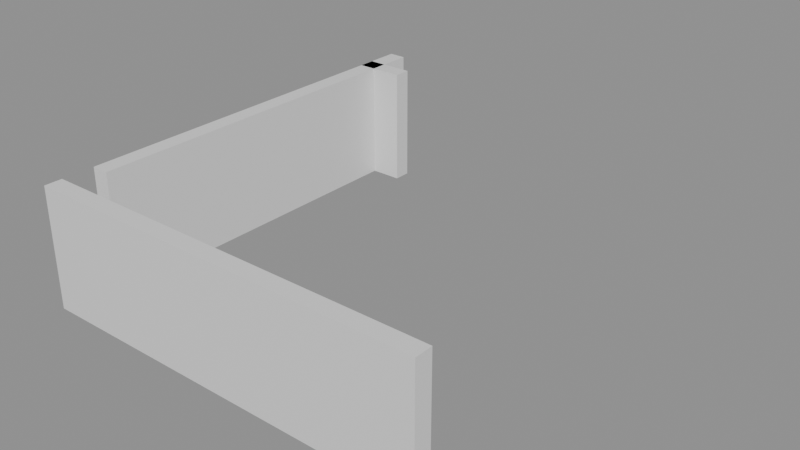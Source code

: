 # Source: building_lego.blend  (saved by Blender 5.0.119; exported with 4.5.12 LTS)
import bpy
from mathutils import Matrix  # noqa: F401  (used for matrix-valued properties, if any)

bpy.ops.wm.read_factory_settings(use_empty=True)
scene = bpy.context.scene
scene.name = 'Scene'

# ---- collections
col_01_paredes_externas = bpy.data.collections.new('01_Paredes_Externas'); scene.collection.children.link(col_01_paredes_externas)

# ---- materials (node trees are filled in below, after node groups)
mat_mat_parede_externa = bpy.data.materials.new('Mat_Parede_Externa')

# ---- material node trees
mat_mat_parede_externa.use_nodes = True; mat_mat_parede_externa.node_tree.nodes.clear()
_N = mat_mat_parede_externa.node_tree.nodes; _L = mat_mat_parede_externa.node_tree.links
n0 = _N.new('ShaderNodeBsdfPrincipled'); n0.name = 'BSDF - Pré-fundamentado'; n0.location = (-200, 100)
n1 = _N.new('ShaderNodeOutputMaterial'); n1.name = 'Saída de material'; n1.location = (200, 100)
_L.new(n0.outputs[0], n1.inputs[0])
n1.is_active_output = True

# ---- meshes
me_bloco_stone_post_4480_1352_z0 = bpy.data.meshes.new('Bloco_stone_post_4480_1352_z0')
me_bloco_stone_post_4480_1352_z0.from_pydata([(-0.5, -0.175, -1.2), (0.5, -0.175, -1.2), (0.5, 0.175, -1.2), (-0.5, 0.175, -1.2), (-0.5, -0.175, 1.2), (0.5, -0.175, 1.2), (0.5, 0.175, 1.2), (-0.5, 0.175, 1.2)], [], [(0, 1, 2, 3), (4, 7, 6, 5), (0, 4, 5, 1), (2, 6, 7, 3), (0, 3, 7, 4), (1, 5, 6, 2)])
me_bloco_stone_post_4480_1352_z0.materials.append(mat_mat_parede_externa)
me_bloco_stone_post_4480_1352_z0.update()
me_bloco_stone_wall_4481_1352_z0 = bpy.data.meshes.new('Bloco_stone_wall_4481_1352_z0')
me_bloco_stone_wall_4481_1352_z0.from_pydata([(-0.5, -0.175, -1.2), (0.5, -0.175, -1.2), (0.5, 0.175, -1.2), (-0.5, 0.175, -1.2), (-0.5, -0.175, 1.2), (0.5, -0.175, 1.2), (0.5, 0.175, 1.2), (-0.5, 0.175, 1.2)], [], [(0, 1, 2, 3), (4, 7, 6, 5), (0, 4, 5, 1), (2, 6, 7, 3), (0, 3, 7, 4), (1, 5, 6, 2)])
me_bloco_stone_wall_4481_1352_z0.materials.append(mat_mat_parede_externa)
me_bloco_stone_wall_4481_1352_z0.update()
me_bloco_stone_wall_4482_1352_z0 = bpy.data.meshes.new('Bloco_stone_wall_4482_1352_z0')
me_bloco_stone_wall_4482_1352_z0.from_pydata([(-0.5, -0.175, -1.2), (0.5, -0.175, -1.2), (0.5, 0.175, -1.2), (-0.5, 0.175, -1.2), (-0.5, -0.175, 1.2), (0.5, -0.175, 1.2), (0.5, 0.175, 1.2), (-0.5, 0.175, 1.2)], [], [(0, 1, 2, 3), (4, 7, 6, 5), (0, 4, 5, 1), (2, 6, 7, 3), (0, 3, 7, 4), (1, 5, 6, 2)])
me_bloco_stone_wall_4482_1352_z0.materials.append(mat_mat_parede_externa)
me_bloco_stone_wall_4482_1352_z0.update()
me_bloco_stone_wall_4483_1352_z0 = bpy.data.meshes.new('Bloco_stone_wall_4483_1352_z0')
me_bloco_stone_wall_4483_1352_z0.from_pydata([(-0.5, -0.175, -1.2), (0.5, -0.175, -1.2), (0.5, 0.175, -1.2), (-0.5, 0.175, -1.2), (-0.5, -0.175, 1.2), (0.5, -0.175, 1.2), (0.5, 0.175, 1.2), (-0.5, 0.175, 1.2)], [], [(0, 1, 2, 3), (4, 7, 6, 5), (0, 4, 5, 1), (2, 6, 7, 3), (0, 3, 7, 4), (1, 5, 6, 2)])
me_bloco_stone_wall_4483_1352_z0.materials.append(mat_mat_parede_externa)
me_bloco_stone_wall_4483_1352_z0.update()
me_bloco_stone_wall_4484_1352_z0 = bpy.data.meshes.new('Bloco_stone_wall_4484_1352_z0')
me_bloco_stone_wall_4484_1352_z0.from_pydata([(-0.5, -0.175, -1.2), (0.5, -0.175, -1.2), (0.5, 0.175, -1.2), (-0.5, 0.175, -1.2), (-0.5, -0.175, 1.2), (0.5, -0.175, 1.2), (0.5, 0.175, 1.2), (-0.5, 0.175, 1.2)], [], [(0, 1, 2, 3), (4, 7, 6, 5), (0, 4, 5, 1), (2, 6, 7, 3), (0, 3, 7, 4), (1, 5, 6, 2)])
me_bloco_stone_wall_4484_1352_z0.materials.append(mat_mat_parede_externa)
me_bloco_stone_wall_4484_1352_z0.update()
me_bloco_stone_wall_4485_1352_z0 = bpy.data.meshes.new('Bloco_stone_wall_4485_1352_z0')
me_bloco_stone_wall_4485_1352_z0.from_pydata([(-0.5, -0.175, -1.2), (0.5, -0.175, -1.2), (0.5, 0.175, -1.2), (-0.5, 0.175, -1.2), (-0.5, -0.175, 1.2), (0.5, -0.175, 1.2), (0.5, 0.175, 1.2), (-0.5, 0.175, 1.2)], [], [(0, 1, 2, 3), (4, 7, 6, 5), (0, 4, 5, 1), (2, 6, 7, 3), (0, 3, 7, 4), (1, 5, 6, 2)])
me_bloco_stone_wall_4485_1352_z0.materials.append(mat_mat_parede_externa)
me_bloco_stone_wall_4485_1352_z0.update()
me_bloco_stone_wall_4486_1352_z0 = bpy.data.meshes.new('Bloco_stone_wall_4486_1352_z0')
me_bloco_stone_wall_4486_1352_z0.from_pydata([(-0.5, -0.175, -1.2), (0.5, -0.175, -1.2), (0.5, 0.175, -1.2), (-0.5, 0.175, -1.2), (-0.5, -0.175, 1.2), (0.5, -0.175, 1.2), (0.5, 0.175, 1.2), (-0.5, 0.175, 1.2)], [], [(0, 1, 2, 3), (4, 7, 6, 5), (0, 4, 5, 1), (2, 6, 7, 3), (0, 3, 7, 4), (1, 5, 6, 2)])
me_bloco_stone_wall_4486_1352_z0.materials.append(mat_mat_parede_externa)
me_bloco_stone_wall_4486_1352_z0.update()
me_bloco_stone_wall_4487_1352_z0 = bpy.data.meshes.new('Bloco_stone_wall_4487_1352_z0')
me_bloco_stone_wall_4487_1352_z0.from_pydata([(-0.5, -0.175, -1.2), (0.5, -0.175, -1.2), (0.5, 0.175, -1.2), (-0.5, 0.175, -1.2), (-0.5, -0.175, 1.2), (0.5, -0.175, 1.2), (0.5, 0.175, 1.2), (-0.5, 0.175, 1.2)], [], [(0, 1, 2, 3), (4, 7, 6, 5), (0, 4, 5, 1), (2, 6, 7, 3), (0, 3, 7, 4), (1, 5, 6, 2)])
me_bloco_stone_wall_4487_1352_z0.materials.append(mat_mat_parede_externa)
me_bloco_stone_wall_4487_1352_z0.update()
me_bloco_stone_wall_4480_1360_z0 = bpy.data.meshes.new('Bloco_stone_wall_4480_1360_z0')
me_bloco_stone_wall_4480_1360_z0.from_pydata([(-0.5, -0.175, -1.2), (0.5, -0.175, -1.2), (0.5, 0.175, -1.2), (-0.5, 0.175, -1.2), (-0.5, -0.175, 1.2), (0.5, -0.175, 1.2), (0.5, 0.175, 1.2), (-0.5, 0.175, 1.2)], [], [(0, 1, 2, 3), (4, 7, 6, 5), (0, 4, 5, 1), (2, 6, 7, 3), (0, 3, 7, 4), (1, 5, 6, 2)])
me_bloco_stone_wall_4480_1360_z0.materials.append(mat_mat_parede_externa)
me_bloco_stone_wall_4480_1360_z0.update()
me_bloco_stone_wall_4480_1353_z0 = bpy.data.meshes.new('Bloco_stone_wall_4480_1353_z0')
me_bloco_stone_wall_4480_1353_z0.from_pydata([(-0.175, -0.5, -1.2), (0.175, -0.5, -1.2), (0.175, 0.5, -1.2), (-0.175, 0.5, -1.2), (-0.175, -0.5, 1.2), (0.175, -0.5, 1.2), (0.175, 0.5, 1.2), (-0.175, 0.5, 1.2)], [], [(0, 1, 2, 3), (4, 7, 6, 5), (0, 4, 5, 1), (2, 6, 7, 3), (0, 3, 7, 4), (1, 5, 6, 2)])
me_bloco_stone_wall_4480_1353_z0.materials.append(mat_mat_parede_externa)
me_bloco_stone_wall_4480_1353_z0.update()
me_bloco_stone_wall_4480_1354_z0 = bpy.data.meshes.new('Bloco_stone_wall_4480_1354_z0')
me_bloco_stone_wall_4480_1354_z0.from_pydata([(-0.175, -0.5, -1.2), (0.175, -0.5, -1.2), (0.175, 0.5, -1.2), (-0.175, 0.5, -1.2), (-0.175, -0.5, 1.2), (0.175, -0.5, 1.2), (0.175, 0.5, 1.2), (-0.175, 0.5, 1.2)], [], [(0, 1, 2, 3), (4, 7, 6, 5), (0, 4, 5, 1), (2, 6, 7, 3), (0, 3, 7, 4), (1, 5, 6, 2)])
me_bloco_stone_wall_4480_1354_z0.materials.append(mat_mat_parede_externa)
me_bloco_stone_wall_4480_1354_z0.update()
me_bloco_stone_wall_4480_1355_z0 = bpy.data.meshes.new('Bloco_stone_wall_4480_1355_z0')
me_bloco_stone_wall_4480_1355_z0.from_pydata([(-0.175, -0.5, -1.2), (0.175, -0.5, -1.2), (0.175, 0.5, -1.2), (-0.175, 0.5, -1.2), (-0.175, -0.5, 1.2), (0.175, -0.5, 1.2), (0.175, 0.5, 1.2), (-0.175, 0.5, 1.2)], [], [(0, 1, 2, 3), (4, 7, 6, 5), (0, 4, 5, 1), (2, 6, 7, 3), (0, 3, 7, 4), (1, 5, 6, 2)])
me_bloco_stone_wall_4480_1355_z0.materials.append(mat_mat_parede_externa)
me_bloco_stone_wall_4480_1355_z0.update()
me_bloco_stone_wall_4480_1356_z0 = bpy.data.meshes.new('Bloco_stone_wall_4480_1356_z0')
me_bloco_stone_wall_4480_1356_z0.from_pydata([(-0.175, -0.5, -1.2), (0.175, -0.5, -1.2), (0.175, 0.5, -1.2), (-0.175, 0.5, -1.2), (-0.175, -0.5, 1.2), (0.175, -0.5, 1.2), (0.175, 0.5, 1.2), (-0.175, 0.5, 1.2)], [], [(0, 1, 2, 3), (4, 7, 6, 5), (0, 4, 5, 1), (2, 6, 7, 3), (0, 3, 7, 4), (1, 5, 6, 2)])
me_bloco_stone_wall_4480_1356_z0.materials.append(mat_mat_parede_externa)
me_bloco_stone_wall_4480_1356_z0.update()
me_bloco_stone_wall_4480_1357_z0 = bpy.data.meshes.new('Bloco_stone_wall_4480_1357_z0')
me_bloco_stone_wall_4480_1357_z0.from_pydata([(-0.175, -0.5, -1.2), (0.175, -0.5, -1.2), (0.175, 0.5, -1.2), (-0.175, 0.5, -1.2), (-0.175, -0.5, 1.2), (0.175, -0.5, 1.2), (0.175, 0.5, 1.2), (-0.175, 0.5, 1.2)], [], [(0, 1, 2, 3), (4, 7, 6, 5), (0, 4, 5, 1), (2, 6, 7, 3), (0, 3, 7, 4), (1, 5, 6, 2)])
me_bloco_stone_wall_4480_1357_z0.materials.append(mat_mat_parede_externa)
me_bloco_stone_wall_4480_1357_z0.update()
me_bloco_stone_wall_4480_1358_z0 = bpy.data.meshes.new('Bloco_stone_wall_4480_1358_z0')
me_bloco_stone_wall_4480_1358_z0.from_pydata([(-0.175, -0.5, -1.2), (0.175, -0.5, -1.2), (0.175, 0.5, -1.2), (-0.175, 0.5, -1.2), (-0.175, -0.5, 1.2), (0.175, -0.5, 1.2), (0.175, 0.5, 1.2), (-0.175, 0.5, 1.2)], [], [(0, 1, 2, 3), (4, 7, 6, 5), (0, 4, 5, 1), (2, 6, 7, 3), (0, 3, 7, 4), (1, 5, 6, 2)])
me_bloco_stone_wall_4480_1358_z0.materials.append(mat_mat_parede_externa)
me_bloco_stone_wall_4480_1358_z0.update()
me_bloco_stone_wall_4480_1359_z0 = bpy.data.meshes.new('Bloco_stone_wall_4480_1359_z0')
me_bloco_stone_wall_4480_1359_z0.from_pydata([(-0.175, -0.5, -1.2), (0.175, -0.5, -1.2), (0.175, 0.5, -1.2), (-0.175, 0.5, -1.2), (-0.175, -0.5, 1.2), (0.175, -0.5, 1.2), (0.175, 0.5, 1.2), (-0.175, 0.5, 1.2)], [], [(0, 1, 2, 3), (4, 7, 6, 5), (0, 4, 5, 1), (2, 6, 7, 3), (0, 3, 7, 4), (1, 5, 6, 2)])
me_bloco_stone_wall_4480_1359_z0.materials.append(mat_mat_parede_externa)
me_bloco_stone_wall_4480_1359_z0.update()
me_bloco_stone_wall_4480_1360_z0_001 = bpy.data.meshes.new('Bloco_stone_wall_4480_1360_z0.001')
me_bloco_stone_wall_4480_1360_z0_001.from_pydata([(-0.175, -0.5, -1.2), (0.175, -0.5, -1.2), (0.175, 0.5, -1.2), (-0.175, 0.5, -1.2), (-0.175, -0.5, 1.2), (0.175, -0.5, 1.2), (0.175, 0.5, 1.2), (-0.175, 0.5, 1.2)], [], [(0, 1, 2, 3), (4, 7, 6, 5), (0, 4, 5, 1), (2, 6, 7, 3), (0, 3, 7, 4), (1, 5, 6, 2)])
me_bloco_stone_wall_4480_1360_z0_001.materials.append(mat_mat_parede_externa)
me_bloco_stone_wall_4480_1360_z0_001.update()

# ---- objects
ob_parede_externa_norte_y1352_x4480_4487 = bpy.data.objects.new('Parede_Externa_Norte_Y1352_X4480_4487', None)
ob_bloco_stone_post_4480_1352_z0 = bpy.data.objects.new('Bloco_stone_post_4480_1352_z0', me_bloco_stone_post_4480_1352_z0)
ob_bloco_stone_wall_4481_1352_z0 = bpy.data.objects.new('Bloco_stone_wall_4481_1352_z0', me_bloco_stone_wall_4481_1352_z0)
ob_bloco_stone_wall_4482_1352_z0 = bpy.data.objects.new('Bloco_stone_wall_4482_1352_z0', me_bloco_stone_wall_4482_1352_z0)
ob_bloco_stone_wall_4483_1352_z0 = bpy.data.objects.new('Bloco_stone_wall_4483_1352_z0', me_bloco_stone_wall_4483_1352_z0)
ob_bloco_stone_wall_4484_1352_z0 = bpy.data.objects.new('Bloco_stone_wall_4484_1352_z0', me_bloco_stone_wall_4484_1352_z0)
ob_bloco_stone_wall_4485_1352_z0 = bpy.data.objects.new('Bloco_stone_wall_4485_1352_z0', me_bloco_stone_wall_4485_1352_z0)
ob_bloco_stone_wall_4486_1352_z0 = bpy.data.objects.new('Bloco_stone_wall_4486_1352_z0', me_bloco_stone_wall_4486_1352_z0)
ob_bloco_stone_wall_4487_1352_z0 = bpy.data.objects.new('Bloco_stone_wall_4487_1352_z0', me_bloco_stone_wall_4487_1352_z0)
ob_parede_externa_sul_y1360_x4480_4480 = bpy.data.objects.new('Parede_Externa_Sul_Y1360_X4480_4480', None)
ob_bloco_stone_wall_4480_1360_z0 = bpy.data.objects.new('Bloco_stone_wall_4480_1360_z0', me_bloco_stone_wall_4480_1360_z0)
ob_parede_externa_oeste_x4480_y1353_1360 = bpy.data.objects.new('Parede_Externa_Oeste_X4480_Y1353_1360', None)
ob_bloco_stone_wall_4480_1353_z0 = bpy.data.objects.new('Bloco_stone_wall_4480_1353_z0', me_bloco_stone_wall_4480_1353_z0)
ob_bloco_stone_wall_4480_1354_z0 = bpy.data.objects.new('Bloco_stone_wall_4480_1354_z0', me_bloco_stone_wall_4480_1354_z0)
ob_bloco_stone_wall_4480_1355_z0 = bpy.data.objects.new('Bloco_stone_wall_4480_1355_z0', me_bloco_stone_wall_4480_1355_z0)
ob_bloco_stone_wall_4480_1356_z0 = bpy.data.objects.new('Bloco_stone_wall_4480_1356_z0', me_bloco_stone_wall_4480_1356_z0)
ob_bloco_stone_wall_4480_1357_z0 = bpy.data.objects.new('Bloco_stone_wall_4480_1357_z0', me_bloco_stone_wall_4480_1357_z0)
ob_bloco_stone_wall_4480_1358_z0 = bpy.data.objects.new('Bloco_stone_wall_4480_1358_z0', me_bloco_stone_wall_4480_1358_z0)
ob_bloco_stone_wall_4480_1359_z0 = bpy.data.objects.new('Bloco_stone_wall_4480_1359_z0', me_bloco_stone_wall_4480_1359_z0)
ob_bloco_stone_wall_4480_1360_z0_001 = bpy.data.objects.new('Bloco_stone_wall_4480_1360_z0.001', me_bloco_stone_wall_4480_1360_z0_001)

# ---- transforms, parenting, visibility, modifiers, constraints
ob_parede_externa_norte_y1352_x4480_4487.location = (0.0, -4.0, 0.0)
ob_parede_externa_norte_y1352_x4480_4487.empty_display_type = 'CUBE'
ob_bloco_stone_post_4480_1352_z0.parent = ob_parede_externa_norte_y1352_x4480_4487
ob_bloco_stone_post_4480_1352_z0.matrix_parent_inverse = Matrix(((1.0, -0.0, 0.0, -0.0), (-0.0, 1.0, -0.0, 4.0), (0.0, -0.0, 1.0, -0.0), (-0.0, 0.0, -0.0, 1.0)))
ob_bloco_stone_post_4480_1352_z0.location = (-3.5, -4.325, 1.2)
ob_bloco_stone_wall_4481_1352_z0.parent = ob_parede_externa_norte_y1352_x4480_4487
ob_bloco_stone_wall_4481_1352_z0.matrix_parent_inverse = Matrix(((1.0, -0.0, 0.0, -0.0), (-0.0, 1.0, -0.0, 4.0), (0.0, -0.0, 1.0, -0.0), (-0.0, 0.0, -0.0, 1.0)))
ob_bloco_stone_wall_4481_1352_z0.location = (-2.5, -4.325, 1.2)
ob_bloco_stone_wall_4482_1352_z0.parent = ob_parede_externa_norte_y1352_x4480_4487
ob_bloco_stone_wall_4482_1352_z0.matrix_parent_inverse = Matrix(((1.0, -0.0, 0.0, -0.0), (-0.0, 1.0, -0.0, 4.0), (0.0, -0.0, 1.0, -0.0), (-0.0, 0.0, -0.0, 1.0)))
ob_bloco_stone_wall_4482_1352_z0.location = (-1.5, -4.325, 1.2)
ob_bloco_stone_wall_4483_1352_z0.parent = ob_parede_externa_norte_y1352_x4480_4487
ob_bloco_stone_wall_4483_1352_z0.matrix_parent_inverse = Matrix(((1.0, -0.0, 0.0, -0.0), (-0.0, 1.0, -0.0, 4.0), (0.0, -0.0, 1.0, -0.0), (-0.0, 0.0, -0.0, 1.0)))
ob_bloco_stone_wall_4483_1352_z0.location = (-0.5, -4.325, 1.2)
ob_bloco_stone_wall_4484_1352_z0.parent = ob_parede_externa_norte_y1352_x4480_4487
ob_bloco_stone_wall_4484_1352_z0.matrix_parent_inverse = Matrix(((1.0, -0.0, 0.0, -0.0), (-0.0, 1.0, -0.0, 4.0), (0.0, -0.0, 1.0, -0.0), (-0.0, 0.0, -0.0, 1.0)))
ob_bloco_stone_wall_4484_1352_z0.location = (0.5, -4.325, 1.2)
ob_bloco_stone_wall_4485_1352_z0.parent = ob_parede_externa_norte_y1352_x4480_4487
ob_bloco_stone_wall_4485_1352_z0.matrix_parent_inverse = Matrix(((1.0, -0.0, 0.0, -0.0), (-0.0, 1.0, -0.0, 4.0), (0.0, -0.0, 1.0, -0.0), (-0.0, 0.0, -0.0, 1.0)))
ob_bloco_stone_wall_4485_1352_z0.location = (1.5, -4.325, 1.2)
ob_bloco_stone_wall_4486_1352_z0.parent = ob_parede_externa_norte_y1352_x4480_4487
ob_bloco_stone_wall_4486_1352_z0.matrix_parent_inverse = Matrix(((1.0, -0.0, 0.0, -0.0), (-0.0, 1.0, -0.0, 4.0), (0.0, -0.0, 1.0, -0.0), (-0.0, 0.0, -0.0, 1.0)))
ob_bloco_stone_wall_4486_1352_z0.location = (2.5, -4.325, 1.2)
ob_bloco_stone_wall_4487_1352_z0.parent = ob_parede_externa_norte_y1352_x4480_4487
ob_bloco_stone_wall_4487_1352_z0.matrix_parent_inverse = Matrix(((1.0, -0.0, 0.0, -0.0), (-0.0, 1.0, -0.0, 4.0), (0.0, -0.0, 1.0, -0.0), (-0.0, 0.0, -0.0, 1.0)))
ob_bloco_stone_wall_4487_1352_z0.location = (3.5, -4.325, 1.2)
ob_parede_externa_sul_y1360_x4480_4480.location = (-3.5, 4.0, 0.0)
ob_parede_externa_sul_y1360_x4480_4480.empty_display_type = 'CUBE'
ob_bloco_stone_wall_4480_1360_z0.parent = ob_parede_externa_sul_y1360_x4480_4480
ob_bloco_stone_wall_4480_1360_z0.matrix_parent_inverse = Matrix(((1.0, -0.0, 0.0, 3.5), (-0.0, 1.0, -0.0, -4.0), (0.0, -0.0, 1.0, -0.0), (-0.0, 0.0, -0.0, 1.0)))
ob_bloco_stone_wall_4480_1360_z0.location = (-3.5, 3.675, 1.2)
ob_parede_externa_oeste_x4480_y1353_1360.location = (-3.5, 0.5, 0.0)
ob_parede_externa_oeste_x4480_y1353_1360.empty_display_type = 'CUBE'
ob_bloco_stone_wall_4480_1353_z0.parent = ob_parede_externa_oeste_x4480_y1353_1360
ob_bloco_stone_wall_4480_1353_z0.matrix_parent_inverse = Matrix(((1.0, -0.0, 0.0, 3.5), (-0.0, 1.0, -0.0, -0.5), (0.0, -0.0, 1.0, -0.0), (-0.0, 0.0, -0.0, 1.0)))
ob_bloco_stone_wall_4480_1353_z0.location = (-3.825, -3.0, 1.2)
ob_bloco_stone_wall_4480_1354_z0.parent = ob_parede_externa_oeste_x4480_y1353_1360
ob_bloco_stone_wall_4480_1354_z0.matrix_parent_inverse = Matrix(((1.0, -0.0, 0.0, 3.5), (-0.0, 1.0, -0.0, -0.5), (0.0, -0.0, 1.0, -0.0), (-0.0, 0.0, -0.0, 1.0)))
ob_bloco_stone_wall_4480_1354_z0.location = (-3.825, -2.0, 1.2)
ob_bloco_stone_wall_4480_1355_z0.parent = ob_parede_externa_oeste_x4480_y1353_1360
ob_bloco_stone_wall_4480_1355_z0.matrix_parent_inverse = Matrix(((1.0, -0.0, 0.0, 3.5), (-0.0, 1.0, -0.0, -0.5), (0.0, -0.0, 1.0, -0.0), (-0.0, 0.0, -0.0, 1.0)))
ob_bloco_stone_wall_4480_1355_z0.location = (-3.825, -1.0, 1.2)
ob_bloco_stone_wall_4480_1356_z0.parent = ob_parede_externa_oeste_x4480_y1353_1360
ob_bloco_stone_wall_4480_1356_z0.matrix_parent_inverse = Matrix(((1.0, -0.0, 0.0, 3.5), (-0.0, 1.0, -0.0, -0.5), (0.0, -0.0, 1.0, -0.0), (-0.0, 0.0, -0.0, 1.0)))
ob_bloco_stone_wall_4480_1356_z0.location = (-3.825, 0.0, 1.2)
ob_bloco_stone_wall_4480_1357_z0.parent = ob_parede_externa_oeste_x4480_y1353_1360
ob_bloco_stone_wall_4480_1357_z0.matrix_parent_inverse = Matrix(((1.0, -0.0, 0.0, 3.5), (-0.0, 1.0, -0.0, -0.5), (0.0, -0.0, 1.0, -0.0), (-0.0, 0.0, -0.0, 1.0)))
ob_bloco_stone_wall_4480_1357_z0.location = (-3.825, 1.0, 1.2)
ob_bloco_stone_wall_4480_1358_z0.parent = ob_parede_externa_oeste_x4480_y1353_1360
ob_bloco_stone_wall_4480_1358_z0.matrix_parent_inverse = Matrix(((1.0, -0.0, 0.0, 3.5), (-0.0, 1.0, -0.0, -0.5), (0.0, -0.0, 1.0, -0.0), (-0.0, 0.0, -0.0, 1.0)))
ob_bloco_stone_wall_4480_1358_z0.location = (-3.825, 2.0, 1.2)
ob_bloco_stone_wall_4480_1359_z0.parent = ob_parede_externa_oeste_x4480_y1353_1360
ob_bloco_stone_wall_4480_1359_z0.matrix_parent_inverse = Matrix(((1.0, -0.0, 0.0, 3.5), (-0.0, 1.0, -0.0, -0.5), (0.0, -0.0, 1.0, -0.0), (-0.0, 0.0, -0.0, 1.0)))
ob_bloco_stone_wall_4480_1359_z0.location = (-3.825, 3.0, 1.2)
ob_bloco_stone_wall_4480_1360_z0_001.parent = ob_parede_externa_oeste_x4480_y1353_1360
ob_bloco_stone_wall_4480_1360_z0_001.matrix_parent_inverse = Matrix(((1.0, -0.0, 0.0, 3.5), (-0.0, 1.0, -0.0, -0.5), (0.0, -0.0, 1.0, -0.0), (-0.0, 0.0, -0.0, 1.0)))
ob_bloco_stone_wall_4480_1360_z0_001.location = (-3.825, 4.0, 1.2)

# ---- collection membership
col_01_paredes_externas.objects.link(ob_parede_externa_norte_y1352_x4480_4487)
col_01_paredes_externas.objects.link(ob_bloco_stone_post_4480_1352_z0)
col_01_paredes_externas.objects.link(ob_bloco_stone_wall_4481_1352_z0)
col_01_paredes_externas.objects.link(ob_bloco_stone_wall_4482_1352_z0)
col_01_paredes_externas.objects.link(ob_bloco_stone_wall_4483_1352_z0)
col_01_paredes_externas.objects.link(ob_bloco_stone_wall_4484_1352_z0)
col_01_paredes_externas.objects.link(ob_bloco_stone_wall_4485_1352_z0)
col_01_paredes_externas.objects.link(ob_bloco_stone_wall_4486_1352_z0)
col_01_paredes_externas.objects.link(ob_bloco_stone_wall_4487_1352_z0)
col_01_paredes_externas.objects.link(ob_parede_externa_sul_y1360_x4480_4480)
col_01_paredes_externas.objects.link(ob_bloco_stone_wall_4480_1360_z0)
col_01_paredes_externas.objects.link(ob_parede_externa_oeste_x4480_y1353_1360)
col_01_paredes_externas.objects.link(ob_bloco_stone_wall_4480_1353_z0)
col_01_paredes_externas.objects.link(ob_bloco_stone_wall_4480_1354_z0)
col_01_paredes_externas.objects.link(ob_bloco_stone_wall_4480_1355_z0)
col_01_paredes_externas.objects.link(ob_bloco_stone_wall_4480_1356_z0)
col_01_paredes_externas.objects.link(ob_bloco_stone_wall_4480_1357_z0)
col_01_paredes_externas.objects.link(ob_bloco_stone_wall_4480_1358_z0)
col_01_paredes_externas.objects.link(ob_bloco_stone_wall_4480_1359_z0)
col_01_paredes_externas.objects.link(ob_bloco_stone_wall_4480_1360_z0_001)

# ---- scene / render settings (as saved in the file)
scene.frame_start = 1; scene.frame_end = 250; scene.frame_set(1)
scene.render.engine = 'BLENDER_EEVEE_NEXT'
scene.render.bake_bias = 0.0
scene.render.bake_samples = 0
scene.cycles.sampling_pattern = 'TABULATED_SOBOL'
scene.eevee.use_volume_custom_range = False
bpy.context.view_layer.update()

# ---- added for rendering (the .blend has no active camera and no usable light): camera, sun + grey world if the file has none
cam_auto = bpy.data.cameras.new('AutoCamera')
cam_auto.lens = 50.0
cam_auto.sensor_width = 36.0
cam_auto.clip_end = 1000.0
ob_auto_camera = bpy.data.objects.new('AutoCamera', cam_auto)
scene.collection.objects.link(ob_auto_camera)
ob_auto_camera.location = (11.3603, -13.6324, 10.2882)
ob_auto_camera.rotation_euler = (1.09748, -7.21219e-08, 0.694738)
scene.camera = ob_auto_camera
light_auto_sun = bpy.data.lights.new('AutoSun', 'SUN')
light_auto_sun.energy = 3.0
light_auto_sun.angle = 0.0523599
ob_auto_sun = bpy.data.objects.new('AutoSun', light_auto_sun)
scene.collection.objects.link(ob_auto_sun)
ob_auto_sun.rotation_euler = (0.872665, 0.174533, 0.523599)
if scene.world is None:
    world_auto = bpy.data.worlds.new('AutoWorld')
    world_auto.color = (0.3, 0.3, 0.3)
    scene.world = world_auto
bpy.context.view_layer.update()

